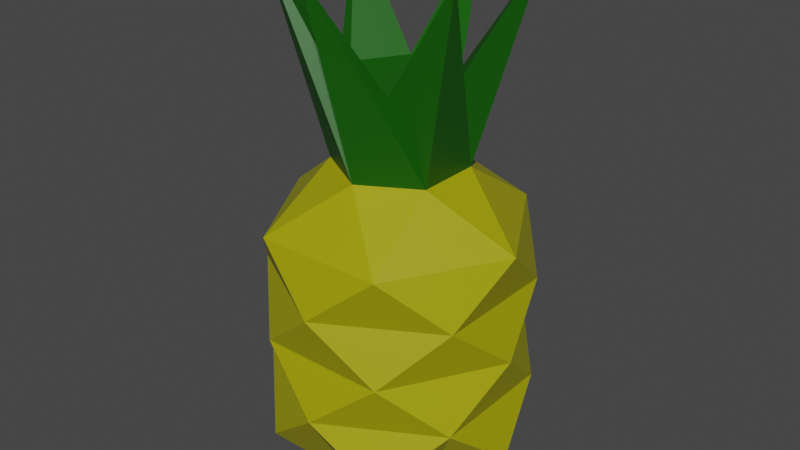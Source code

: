 # Source: pineapple.blend  (saved by Blender 3.2.14; exported with 4.5.12 LTS)
import bpy
from mathutils import Matrix  # noqa: F401  (used for matrix-valued properties, if any)

bpy.ops.wm.read_factory_settings(use_empty=True)
scene = bpy.context.scene
scene.name = 'Scene'

# ---- collections
col_collection = bpy.data.collections.new('Collection'); scene.collection.children.link(col_collection)

# ---- materials (node trees are filled in below, after node groups)
mat_material_001 = bpy.data.materials.new('Material.001')
mat_material_001.use_transparent_shadow = False
mat_material_002 = bpy.data.materials.new('Material.002')
mat_material_002.use_transparent_shadow = False

# ---- material node trees
mat_material_001.use_nodes = True; mat_material_001.node_tree.nodes.clear()
_N = mat_material_001.node_tree.nodes; _L = mat_material_001.node_tree.links
n0 = _N.new('ShaderNodeBsdfPrincipled'); n0.name = 'Principled BSDF'; n0.location = (10, 300)
n0.distribution = 'GGX'
n0.subsurface_method = 'RANDOM_WALK_SKIN'
n0.inputs[0].default_value = (0.3626, 0.347, 0.0, 1.0)
n0.inputs[3].default_value = 1.45
n0.inputs[27].default_value = (0.0, 0.0, 0.0, 1.0)
n0.inputs[28].default_value = 1.0
n1 = _N.new('ShaderNodeOutputMaterial'); n1.name = 'Material Output'; n1.location = (300, 300)
_L.new(n0.outputs[0], n1.inputs[0])
n1.is_active_output = True
mat_material_002.use_nodes = True; mat_material_002.node_tree.nodes.clear()
_N = mat_material_002.node_tree.nodes; _L = mat_material_002.node_tree.links
n0 = _N.new('ShaderNodeBsdfPrincipled'); n0.name = 'Principled BSDF'; n0.location = (10, 300)
n0.distribution = 'GGX'
n0.subsurface_method = 'RANDOM_WALK_SKIN'
n0.inputs[0].default_value = (0.004833, 0.1055, 0.0, 1.0)
n0.inputs[3].default_value = 1.45
n0.inputs[27].default_value = (0.0, 0.0, 0.0, 1.0)
n0.inputs[28].default_value = 1.0
n1 = _N.new('ShaderNodeOutputMaterial'); n1.name = 'Material Output'; n1.location = (300, 300)
_L.new(n0.outputs[0], n1.inputs[0])
n1.is_active_output = True

# ---- world
world_world = bpy.data.worlds.new('World'); scene.world = world_world
world_world.use_nodes = True; world_world.node_tree.nodes.clear()
_N = world_world.node_tree.nodes; _L = world_world.node_tree.links
n0 = _N.new('ShaderNodeOutputWorld'); n0.name = 'World Output'; n0.location = (300, 300)
n1 = _N.new('ShaderNodeBackground'); n1.name = 'Background'; n1.location = (10, 300)
n1.inputs[0].default_value = (0.05088, 0.05088, 0.05088, 1.0)
_L.new(n1.outputs[0], n0.inputs[0])
n0.is_active_output = True
world_world.color = (0.05088, 0.05088, 0.05088)
world_world.use_sun_shadow = False
world_world.sun_shadow_jitter_overblur = 0.0

# ---- meshes
me_cylinder = bpy.data.meshes.new('Cylinder')
me_cylinder.from_pydata([(4.097e-10, 0.09938, -0.25), (4.097e-10, 0.09938, 0.25), (0.08607, 0.04969, -0.25), (0.08607, 0.04969, 0.25), (0.08607, -0.04969, -0.25), (0.08607, -0.04969, 0.25), (-8.279e-09, -0.09938, -0.25), (-8.279e-09, -0.09938, 0.25), (-0.08607, -0.04969, -0.25), (-0.08607, -0.04969, 0.25), (-0.08607, 0.04969, -0.25), (-0.08607, 0.04969, 0.25), (0.0, 0.2, -0.08333), (0.0, 0.2, 0.08333), (0.1, 0.1732, 0.1667), (0.1, 0.1732, -7.451e-09), (0.1, 0.1732, -0.1667), (0.1732, 0.1, 0.08333), (0.1732, 0.1, -0.08333), (0.2, -8.742e-09, 0.1667), (0.2, -8.742e-09, -7.451e-09), (0.2, -8.742e-09, -0.1667), (0.1732, -0.1, 0.08333), (0.1732, -0.1, -0.08333), (0.1, -0.1732, 0.1667), (0.1, -0.1732, -7.451e-09), (0.1, -0.1732, -0.1667), (-1.748e-08, -0.2, 0.08333), (-1.748e-08, -0.2, -0.08333), (-0.1, -0.1732, 0.1667), (-0.1, -0.1732, -7.451e-09), (-0.1, -0.1732, -0.1667), (-0.1732, -0.1, 0.08333), (-0.1732, -0.1, -0.08333), (-0.2, 2.385e-09, 0.1667), (-0.2, 2.385e-09, -7.451e-09), (-0.2, 2.385e-09, -0.1667), (-0.1732, 0.1, 0.08333), (-0.1732, 0.1, -0.08333), (-0.1, 0.1732, 0.1667), (-0.1, 0.1732, -7.451e-09), (-0.1, 0.1732, -0.1667)], [], [(2, 16, 18, 21), (24, 22, 19, 5), (4, 21, 23, 26), (29, 27, 24, 7), (6, 26, 28, 31), (34, 32, 29, 9), (8, 31, 33, 36), (1, 14, 13, 39), (10, 36, 38, 41), (0, 2, 4, 6, 8, 10), (39, 37, 34, 11), (40, 13, 15, 12), (23, 21, 18, 20), (40, 38, 35, 37), (13, 40, 37, 39), (35, 33, 30, 32), (12, 41, 38, 40), (41, 12, 16, 0), (37, 35, 32, 34), (30, 28, 25, 27), (38, 36, 33, 35), (32, 30, 27, 29), (25, 23, 20, 22), (33, 31, 28, 30), (27, 25, 22, 24), (20, 18, 15, 17), (28, 26, 23, 25), (22, 20, 17, 19), (18, 16, 12, 15), (17, 15, 13, 14), (19, 17, 14, 3), (16, 2, 0), (1, 3, 14), (4, 2, 21), (3, 5, 19), (6, 4, 26), (5, 7, 24), (8, 6, 31), (7, 9, 29), (10, 8, 36), (9, 11, 34), (41, 0, 10), (1, 39, 11)])
_uv = me_cylinder.uv_layers.new(name='UVMap')
_uv.uv.foreach_set('vector', [0.8333, 0.5, 0.9167, 0.5833, 0.8333, 0.6667, 0.75, 0.5833, 0.5833, 0.9167, 0.6667, 0.8333, 0.75, 0.9167, 0.6667, 1.0, 0.6667, 0.5, 0.75, 0.5833, 0.6667, 0.6667, 0.5833, 0.5833, 0.4167, 0.9167, 0.5, 0.8333, 0.5833, 0.9167, 0.5, 1.0, 0.5, 0.5, 0.5833, 0.5833, 0.5, 0.6667, 0.4167, 0.5833, 0.25, 0.9167, 0.3333, 0.8333, 0.4167, 0.9167, 0.3333, 1.0, 0.3333, 0.5, 0.4167, 0.5833, 0.3333, 0.6667, 0.25, 0.5833, 1.0, 1.0, 0.9167, 0.9167, 7.451e-08, 0.8333, 0.08333, 0.9167, 0.1667, 0.5, 0.25, 0.5833, 0.1667, 0.6667, 0.08333, 0.5833, 0.75, 0.49, 0.9578, 0.37, 0.9578, 0.13, 0.75, 0.01, 0.5422, 0.13, 0.5422, 0.37, 0.08333, 0.9167, 0.1667, 0.8333, 0.25, 0.9167, 0.1667, 1.0, 0.08333, 0.75, 1.0, 0.8333, 0.9167, 0.75, 7.451e-08, 0.6667, 0.6667, 0.6667, 0.75, 0.5833, 0.8333, 0.6667, 0.75, 0.75, 0.08333, 0.75, 0.1667, 0.6667, 0.25, 0.75, 0.1667, 0.8333, 7.451e-08, 0.8333, 0.08333, 0.75, 0.1667, 0.8333, 0.08333, 0.9167, 0.25, 0.75, 0.3333, 0.6667, 0.4167, 0.75, 0.3333, 0.8333, 7.451e-08, 0.6667, 0.08333, 0.5833, 0.1667, 0.6667, 0.08333, 0.75, 0.08333, 0.5833, 1.0, 0.6667, 0.9167, 0.5833, 7.451e-08, 0.5, 0.1667, 0.8333, 0.25, 0.75, 0.3333, 0.8333, 0.25, 0.9167, 0.4167, 0.75, 0.5, 0.6667, 0.5833, 0.75, 0.5, 0.8333, 0.1667, 0.6667, 0.25, 0.5833, 0.3333, 0.6667, 0.25, 0.75, 0.3333, 0.8333, 0.4167, 0.75, 0.5, 0.8333, 0.4167, 0.9167, 0.5833, 0.75, 0.6667, 0.6667, 0.75, 0.75, 0.6667, 0.8333, 0.3333, 0.6667, 0.4167, 0.5833, 0.5, 0.6667, 0.4167, 0.75, 0.5, 0.8333, 0.5833, 0.75, 0.6667, 0.8333, 0.5833, 0.9167, 0.75, 0.75, 0.8333, 0.6667, 0.9167, 0.75, 0.8333, 0.8333, 0.5, 0.6667, 0.5833, 0.5833, 0.6667, 0.6667, 0.5833, 0.75, 0.6667, 0.8333, 0.75, 0.75, 0.8333, 0.8333, 0.75, 0.9167, 0.8333, 0.6667, 0.9167, 0.5833, 1.0, 0.6667, 0.9167, 0.75, 0.8333, 0.8333, 0.9167, 0.75, 1.0, 0.8333, 0.9167, 0.9167, 0.75, 0.9167, 0.8333, 0.8333, 0.9167, 0.9167, 0.8333, 1.0, 0.9167, 0.5833, 0.9578, 0.37, 1.0, 0.5, 0.25, 0.49, 0.4578, 0.37, 0.9167, 0.9167, 0.9578, 0.13, 0.8333, 0.5, 0.75, 0.5833, 0.4578, 0.37, 0.4578, 0.13, 0.75, 0.9167, 0.75, 0.01, 0.6667, 0.5, 0.5833, 0.5833, 0.4578, 0.13, 0.25, 0.01, 0.5833, 0.9167, 0.5422, 0.13, 0.5, 0.5, 0.4167, 0.5833, 0.25, 0.01, 0.04215, 0.13, 0.4167, 0.9167, 0.5422, 0.37, 0.3333, 0.5, 0.25, 0.5833, 0.04215, 0.13, 0.04215, 0.37, 0.25, 0.9167, 0.08333, 0.5833, 0.75, 0.49, 0.1667, 0.5, 0.25, 0.49, 0.08333, 0.9167, 0.04215, 0.37])
me_cylinder.materials.append(mat_material_001)
me_cylinder.update()
me_cylinder_001 = bpy.data.meshes.new('Cylinder.001')
me_cylinder_001.from_pydata([(4.097e-10, 0.09938, 0.25), (0.08607, 0.04969, 0.25), (0.08607, -0.04969, 0.25), (-8.279e-09, -0.09938, 0.25), (-0.08607, -0.04969, 0.25), (-0.08607, 0.04969, 0.25), (-1.312e-08, 0.1845, 0.5513), (0.1598, 0.09226, 0.5513), (0.1598, -0.09226, 0.5513), (-2.925e-08, -0.1845, 0.5513), (-0.1598, -0.09226, 0.5513), (-0.1598, 0.09226, 0.5513), (0.08943, -3.413e-09, 0.3768), (0.04471, -0.07745, 0.3768), (-0.04471, -0.07745, 0.3768), (-0.08943, 4.576e-10, 0.3768), (-0.04471, 0.07745, 0.3768), (0.04471, 0.07745, 0.3768)], [], [(0, 5, 11, 16, 6), (7, 17, 6, 16, 11, 15, 10, 14, 9, 13, 8, 12), (4, 3, 9, 14, 10), (5, 4, 10, 15, 11), (2, 1, 7, 12, 8), (1, 0, 6, 17, 7), (3, 2, 8, 13, 9)])
_uv = me_cylinder_001.uv_layers.new(name='UVMap')
_uv.uv.foreach_set('vector', [0.25, 0.49, 0.04215, 0.37, 0.04215, 0.37, 0.1461, 0.43, 0.25, 0.49, 0.4578, 0.37, 0.3539, 0.43, 0.25, 0.49, 0.1461, 0.43, 0.04215, 0.37, 0.04215, 0.25, 0.04215, 0.13, 0.1461, 0.07, 0.25, 0.01, 0.3539, 0.07, 0.4578, 0.13, 0.4578, 0.25, 0.04215, 0.13, 0.25, 0.01, 0.25, 0.01, 0.1461, 0.07, 0.04215, 0.13, 0.04215, 0.37, 0.04215, 0.13, 0.04215, 0.13, 0.04215, 0.25, 0.04215, 0.37, 0.4578, 0.13, 0.4578, 0.37, 0.4578, 0.37, 0.4578, 0.25, 0.4578, 0.13, 0.4578, 0.37, 0.25, 0.49, 0.25, 0.49, 0.3539, 0.43, 0.4578, 0.37, 0.25, 0.01, 0.4578, 0.13, 0.4578, 0.13, 0.3539, 0.07, 0.25, 0.01])
me_cylinder_001.materials.append(mat_material_002)
me_cylinder_001.update()

# ---- objects
ob_cylinder = bpy.data.objects.new('Cylinder', me_cylinder)
ob_cylinder_001 = bpy.data.objects.new('Cylinder.001', me_cylinder_001)

# ---- transforms, parenting, visibility, modifiers, constraints
ob_cylinder.location = (0.0, 0.0, 0.0)
ob_cylinder_001.location = (0.0, 0.0, 0.0)

# ---- collection membership
col_collection.objects.link(ob_cylinder)
col_collection.objects.link(ob_cylinder_001)

# ---- scene / render settings (as saved in the file)
scene.frame_start = 1; scene.frame_end = 250; scene.frame_set(1)
scene.render.engine = 'BLENDER_EEVEE_NEXT'
scene.cycles.sampling_pattern = 'TABULATED_SOBOL'
scene.cycles.use_light_tree = False
scene.view_settings.view_transform = 'Filmic'
bpy.context.view_layer.update()

# ---- added for rendering (the .blend has no active camera and no usable light): camera, sun
cam_auto = bpy.data.cameras.new('AutoCamera')
cam_auto.lens = 50.0
cam_auto.sensor_width = 36.0
cam_auto.clip_end = 1000.0
ob_auto_camera = bpy.data.objects.new('AutoCamera', cam_auto)
scene.collection.objects.link(ob_auto_camera)
ob_auto_camera.location = (0.907529, -1.08904, 0.876684)
ob_auto_camera.rotation_euler = (1.09748, -7.21219e-08, 0.694738)
scene.camera = ob_auto_camera
light_auto_sun = bpy.data.lights.new('AutoSun', 'SUN')
light_auto_sun.energy = 3.0
light_auto_sun.angle = 0.0523599
ob_auto_sun = bpy.data.objects.new('AutoSun', light_auto_sun)
scene.collection.objects.link(ob_auto_sun)
ob_auto_sun.rotation_euler = (0.872665, 0.174533, 0.523599)
bpy.context.view_layer.update()
